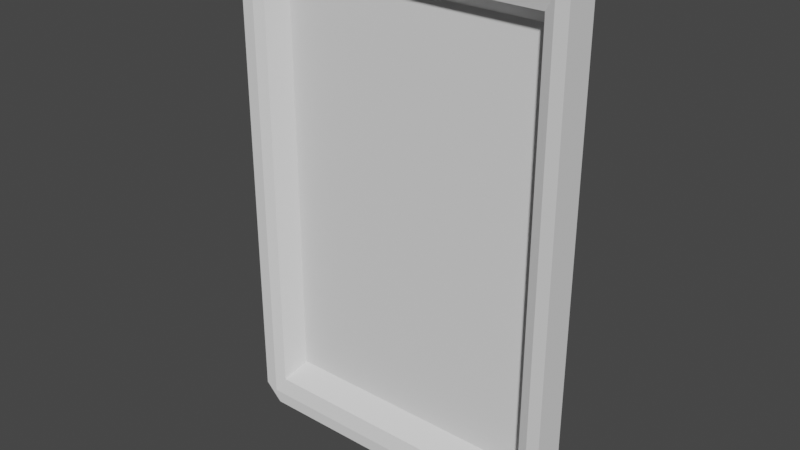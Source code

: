 # Source: Moldura.blend  (saved by Blender 2.91.10; exported with 4.5.12 LTS)
import bpy
from mathutils import Matrix  # noqa: F401  (used for matrix-valued properties, if any)

bpy.ops.wm.read_factory_settings(use_empty=True)
scene = bpy.context.scene
scene.name = 'Scene'

# ---- collections
col_collection = bpy.data.collections.new('Collection'); scene.collection.children.link(col_collection)

# ---- world
world_world = bpy.data.worlds.new('World'); scene.world = world_world
world_world.use_nodes = True; world_world.node_tree.nodes.clear()
_N = world_world.node_tree.nodes; _L = world_world.node_tree.links
n0 = _N.new('ShaderNodeOutputWorld'); n0.name = 'World Output'; n0.location = (300, 300)
n1 = _N.new('ShaderNodeBackground'); n1.name = 'Background'; n1.location = (10, 300)
n1.inputs[0].default_value = (0.05088, 0.05088, 0.05088, 1.0)
_L.new(n1.outputs[0], n0.inputs[0])
n0.is_active_output = True
world_world.color = (0.05088, 0.05088, 0.05088)
world_world.use_sun_shadow = False
world_world.sun_shadow_jitter_overblur = 0.0

# ---- meshes
me_cube_001 = bpy.data.meshes.new('Cube.001')
me_cube_001.from_pydata([(-0.9251, -0.1, -0.9251), (-0.9251, -0.1, 1.925), (0.9251, -0.1, -0.9251), (0.9251, -0.1, 1.925), (-0.8029, 0.05379, -0.7369), (-0.8029, 0.05379, 1.737), (0.8029, 0.05379, 1.737), (0.8029, 0.05379, -0.7369), (-1.0, 0.1, 1.93), (-0.9297, 0.1, 2.0), (0.9297, 0.1, 2.0), (1.0, 0.1, 1.93), (-0.9297, -0.1, 2.0), (-1.0, -0.1, 1.93), (-0.9503, -0.1, 1.95), (1.0, -0.1, 1.93), (0.9297, -0.1, 2.0), (0.9503, -0.1, 1.95), (-0.8965, 0.1, -1.0), (-1.0, 0.1, -0.8965), (1.0, 0.1, -0.8965), (0.8965, 0.1, -1.0), (-1.0, -0.1, -0.8965), (-0.8965, -0.1, -1.0), (-0.9268, -0.1, -0.9268), (0.8965, -0.1, -1.0), (1.0, -0.1, -0.8965), (0.9268, -0.1, -0.9268), (-0.864, -0.07539, 1.831), (0.864, -0.07539, 1.831), (0.864, -0.07539, -0.831), (-0.864, -0.07539, -0.831)], [], [(20, 11, 15, 26), (2, 0, 24, 23, 25, 27), (3, 2, 27, 26, 15, 17), (29, 28, 5, 6), (18, 19, 8, 9, 10, 11, 20, 21), (18, 21, 25, 23), (1, 3, 17, 16, 12, 14), (0, 1, 14, 13, 22, 24), (7, 6, 5, 4), (30, 29, 6, 7), (31, 30, 7, 4), (28, 31, 4, 5), (12, 13, 14), (15, 16, 17), (12, 9, 8, 13), (10, 16, 15, 11), (10, 9, 12, 16), (22, 23, 24), (25, 26, 27), (18, 23, 22, 19), (25, 21, 20, 26), (22, 13, 8, 19), (1, 0, 31, 28), (0, 2, 30, 31), (2, 3, 29, 30), (3, 1, 28, 29)])
_uv = me_cube_001.uv_layers.new(name='UVMap')
_uv.uv.foreach_set('vector', [0.3836, 0.5, 0.6191, 0.5, 0.6191, 0.75, 0.3836, 0.75, 0.3812, 0.7594, 0.3812, 0.9906, 0.3811, 0.9909, 0.375, 0.9871, 0.375, 0.7629, 0.3811, 0.7591, 0.6188, 0.7594, 0.3812, 0.7594, 0.3811, 0.7591, 0.3836, 0.75, 0.6191, 0.75, 0.6209, 0.7562, 0.6188, 0.7594, 0.6188, 0.9906, 0.6188, 0.9906, 0.6188, 0.7594, 0.375, 0.2629, 0.3836, 0.25, 0.6191, 0.25, 0.625, 0.2588, 0.625, 0.4912, 0.6191, 0.5, 0.3836, 0.5, 0.375, 0.4871, 0.1379, 0.5, 0.3621, 0.5, 0.3621, 0.75, 0.1379, 0.75, 0.6188, 0.9906, 0.6188, 0.7594, 0.6209, 0.7562, 0.625, 0.7588, 0.625, 0.9912, 0.6209, 0.9938, 0.3812, 0.9906, 0.6188, 0.9906, 0.6209, 0.9938, 0.6191, 1.0, 0.3836, 1.0, 0.3811, 0.9909, 0.3812, 0.7594, 0.6188, 0.7594, 0.6188, 0.9906, 0.3812, 0.9906, 0.3812, 0.7594, 0.6188, 0.7594, 0.6188, 0.7594, 0.3812, 0.7594, 0.3812, 0.9906, 0.3812, 0.7594, 0.3812, 0.7594, 0.3812, 0.9906, 0.6188, 0.9906, 0.3812, 0.9906, 0.3812, 0.9906, 0.6188, 0.9906, 0.625, 0.9912, 0.6191, 1.0, 0.6209, 0.9938, 0.6191, 0.75, 0.6221, 0.7544, 0.6209, 0.7562, 0.625, 0.0, 0.625, 0.25, 0.6191, 0.25, 0.6191, 0.0, 0.6338, 0.5, 0.6338, 0.75, 0.6191, 0.75, 0.6191, 0.5, 0.6338, 0.5, 0.8662, 0.5, 0.8662, 0.75, 0.6338, 0.75, 0.3836, 1.0, 0.375, 0.9871, 0.3811, 0.9909, 0.375, 0.7629, 0.3793, 0.7565, 0.3811, 0.7591, 0.1379, 0.5, 0.1379, 0.75, 0.125, 0.75, 0.125, 0.5, 0.3621, 0.75, 0.3621, 0.5, 0.3836, 0.5, 0.3836, 0.75, 0.3836, 0.0, 0.6191, 0.0, 0.6191, 0.25, 0.3836, 0.25, 0.6188, 0.9906, 0.3812, 0.9906, 0.3812, 0.9906, 0.6188, 0.9906, 0.3812, 0.9906, 0.3812, 0.7594, 0.3812, 0.7594, 0.3812, 0.9906, 0.3812, 0.7594, 0.6188, 0.7594, 0.6188, 0.7594, 0.3812, 0.7594, 0.6188, 0.7594, 0.6188, 0.9906, 0.6188, 0.9906, 0.6188, 0.7594])
me_cube_001.use_remesh_fix_poles = True
me_cube_001.use_remesh_preserve_attributes = False
me_cube_001.use_mirror_vertex_groups = False
me_cube_001.update()

# ---- objects
ob_cube = bpy.data.objects.new('Cube', me_cube_001)

# ---- transforms, parenting, visibility, modifiers, constraints
ob_cube.location = (0.0, 0.0, 0.0)
ob_cube.lineart.crease_threshold = 0.0

# ---- collection membership
col_collection.objects.link(ob_cube)

# ---- scene / render settings (as saved in the file)
scene.frame_start = 1; scene.frame_end = 250; scene.frame_set(1)
scene.render.engine = 'BLENDER_EEVEE_NEXT'
scene.cycles.use_denoising = False
scene.cycles.samples = 128
scene.cycles.sampling_pattern = 'TABULATED_SOBOL'
scene.cycles.use_adaptive_sampling = False
scene.cycles.use_light_tree = False
scene.view_settings.view_transform = 'Filmic'
bpy.context.view_layer.update()

# ---- added for rendering (the .blend has no active camera and no usable light): camera, sun
cam_auto = bpy.data.cameras.new('AutoCamera')
cam_auto.lens = 50.0
cam_auto.sensor_width = 36.0
cam_auto.clip_end = 1000.0
ob_auto_camera = bpy.data.objects.new('AutoCamera', cam_auto)
scene.collection.objects.link(ob_auto_camera)
ob_auto_camera.location = (3.34107, -4.00929, 3.17286)
ob_auto_camera.rotation_euler = (1.09748, -7.21219e-08, 0.694738)
scene.camera = ob_auto_camera
light_auto_sun = bpy.data.lights.new('AutoSun', 'SUN')
light_auto_sun.energy = 3.0
light_auto_sun.angle = 0.0523599
ob_auto_sun = bpy.data.objects.new('AutoSun', light_auto_sun)
scene.collection.objects.link(ob_auto_sun)
ob_auto_sun.rotation_euler = (0.872665, 0.174533, 0.523599)
bpy.context.view_layer.update()
